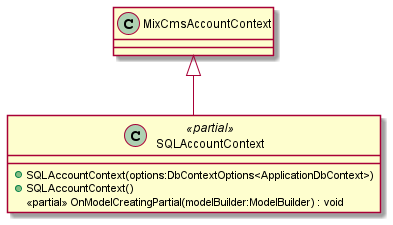

The diagram above was rendered by PlantUML. Its source (embedded in the PNG):
@startuml
class SQLAccountContext <<partial>> {
    + SQLAccountContext(options:DbContextOptions<ApplicationDbContext>)
    + SQLAccountContext()
    <<partial>> OnModelCreatingPartial(modelBuilder:ModelBuilder) : void
}
MixCmsAccountContext <|-- SQLAccountContext
@enduml